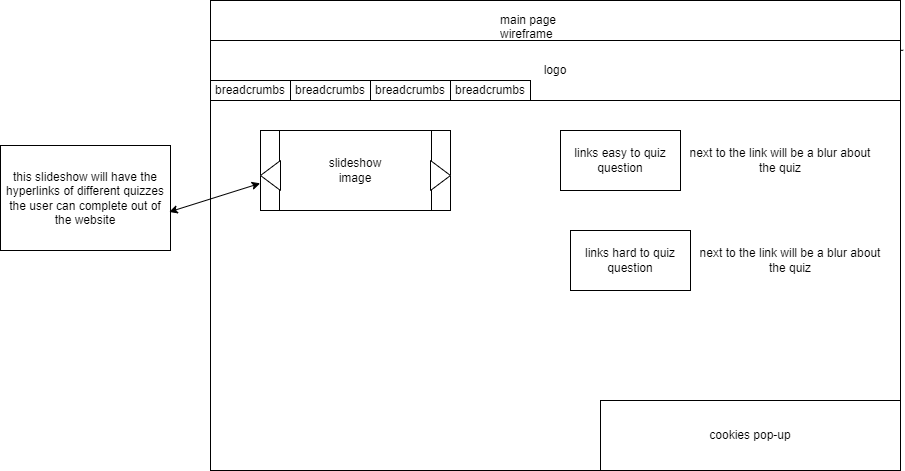

The diagram above was exported from draw.io. Its source (the exported page's mxGraphModel, read from the mxfile embedded in the PNG):
<mxGraphModel dx="1931" dy="516" grid="1" gridSize="10" guides="1" tooltips="1" connect="1" arrows="1" fold="1" page="1" pageScale="1" pageWidth="827" pageHeight="1169" math="0" shadow="0">
  <root>
    <mxCell id="0" />
    <mxCell id="1" parent="0" />
    <mxCell id="Y8IaVHH20ZB9HYG7-EvQ-4" value="" style="rounded=0;whiteSpace=wrap;html=1;" parent="1" vertex="1">
      <mxGeometry x="50" y="30" width="690" height="470" as="geometry" />
    </mxCell>
    <mxCell id="Y8IaVHH20ZB9HYG7-EvQ-5" value="" style="endArrow=none;html=1;rounded=0;entryX=1.004;entryY=0.106;entryDx=0;entryDy=0;entryPerimeter=0;exitX=0.003;exitY=0.1;exitDx=0;exitDy=0;exitPerimeter=0;" parent="1" source="Y8IaVHH20ZB9HYG7-EvQ-4" target="Y8IaVHH20ZB9HYG7-EvQ-4" edge="1">
      <mxGeometry width="50" height="50" relative="1" as="geometry">
        <mxPoint x="60" y="80" as="sourcePoint" />
        <mxPoint x="440" y="240" as="targetPoint" />
      </mxGeometry>
    </mxCell>
    <mxCell id="Y8IaVHH20ZB9HYG7-EvQ-6" value="main page wireframe" style="text;strokeColor=none;fillColor=none;align=left;verticalAlign=middle;spacingLeft=4;spacingRight=4;overflow=hidden;points=[[0,0.5],[1,0.5]];portConstraint=eastwest;rotatable=0;whiteSpace=wrap;html=1;" parent="1" vertex="1">
      <mxGeometry x="334" y="40" width="80" height="30" as="geometry" />
    </mxCell>
    <mxCell id="1BZo2q3pD9BnLDDTUO7o-1" value="logo" style="rounded=0;whiteSpace=wrap;html=1;" vertex="1" parent="1">
      <mxGeometry x="50" y="70" width="690" height="60" as="geometry" />
    </mxCell>
    <mxCell id="1BZo2q3pD9BnLDDTUO7o-2" value="breadcrumbs" style="rounded=0;whiteSpace=wrap;html=1;" vertex="1" parent="1">
      <mxGeometry x="50" y="110" width="80" height="20" as="geometry" />
    </mxCell>
    <mxCell id="1BZo2q3pD9BnLDDTUO7o-3" value="breadcrumbs" style="rounded=0;whiteSpace=wrap;html=1;" vertex="1" parent="1">
      <mxGeometry x="290" y="110" width="80" height="20" as="geometry" />
    </mxCell>
    <mxCell id="1BZo2q3pD9BnLDDTUO7o-4" value="breadcrumbs" style="rounded=0;whiteSpace=wrap;html=1;" vertex="1" parent="1">
      <mxGeometry x="210" y="110" width="80" height="20" as="geometry" />
    </mxCell>
    <mxCell id="1BZo2q3pD9BnLDDTUO7o-5" value="breadcrumbs" style="rounded=0;whiteSpace=wrap;html=1;" vertex="1" parent="1">
      <mxGeometry x="130" y="110" width="80" height="20" as="geometry" />
    </mxCell>
    <mxCell id="1BZo2q3pD9BnLDDTUO7o-6" value="slideshow&lt;br&gt;image" style="shape=process;whiteSpace=wrap;html=1;backgroundOutline=1;" vertex="1" parent="1">
      <mxGeometry x="100" y="160" width="190" height="80" as="geometry" />
    </mxCell>
    <mxCell id="1BZo2q3pD9BnLDDTUO7o-7" value="" style="triangle;whiteSpace=wrap;html=1;" vertex="1" parent="1">
      <mxGeometry x="270" y="190" width="20" height="30" as="geometry" />
    </mxCell>
    <mxCell id="1BZo2q3pD9BnLDDTUO7o-8" value="" style="triangle;whiteSpace=wrap;html=1;rotation=-180;" vertex="1" parent="1">
      <mxGeometry x="100" y="190" width="20" height="30" as="geometry" />
    </mxCell>
    <mxCell id="1BZo2q3pD9BnLDDTUO7o-9" value="cookies pop-up" style="rounded=0;whiteSpace=wrap;html=1;" vertex="1" parent="1">
      <mxGeometry x="440" y="430" width="300" height="70" as="geometry" />
    </mxCell>
    <mxCell id="1BZo2q3pD9BnLDDTUO7o-10" value="links easy to quiz question" style="rounded=0;whiteSpace=wrap;html=1;" vertex="1" parent="1">
      <mxGeometry x="400" y="160" width="120" height="60" as="geometry" />
    </mxCell>
    <mxCell id="1BZo2q3pD9BnLDDTUO7o-11" value="links hard to quiz question" style="rounded=0;whiteSpace=wrap;html=1;" vertex="1" parent="1">
      <mxGeometry x="410" y="260" width="120" height="60" as="geometry" />
    </mxCell>
    <mxCell id="1BZo2q3pD9BnLDDTUO7o-12" value="this slideshow will have the hyperlinks of different quizzes the user can complete out of the website" style="rounded=0;whiteSpace=wrap;html=1;" vertex="1" parent="1">
      <mxGeometry x="-160" y="175" width="170" height="105" as="geometry" />
    </mxCell>
    <mxCell id="1BZo2q3pD9BnLDDTUO7o-13" value="" style="endArrow=classic;startArrow=classic;html=1;rounded=0;exitX=0.992;exitY=0.633;exitDx=0;exitDy=0;exitPerimeter=0;entryX=0.072;entryY=0.389;entryDx=0;entryDy=0;entryPerimeter=0;" edge="1" parent="1" source="1BZo2q3pD9BnLDDTUO7o-12" target="Y8IaVHH20ZB9HYG7-EvQ-4">
      <mxGeometry width="50" height="50" relative="1" as="geometry">
        <mxPoint x="390" y="290" as="sourcePoint" />
        <mxPoint x="440" y="240" as="targetPoint" />
      </mxGeometry>
    </mxCell>
    <mxCell id="1BZo2q3pD9BnLDDTUO7o-14" value="next to the link will be a blur about the quiz" style="text;html=1;strokeColor=none;fillColor=none;align=center;verticalAlign=middle;whiteSpace=wrap;rounded=0;" vertex="1" parent="1">
      <mxGeometry x="520" y="160" width="200" height="60" as="geometry" />
    </mxCell>
    <mxCell id="1BZo2q3pD9BnLDDTUO7o-15" value="next to the link will be a blur about the quiz" style="text;html=1;strokeColor=none;fillColor=none;align=center;verticalAlign=middle;whiteSpace=wrap;rounded=0;" vertex="1" parent="1">
      <mxGeometry x="530" y="260" width="200" height="60" as="geometry" />
    </mxCell>
  </root>
</mxGraphModel>